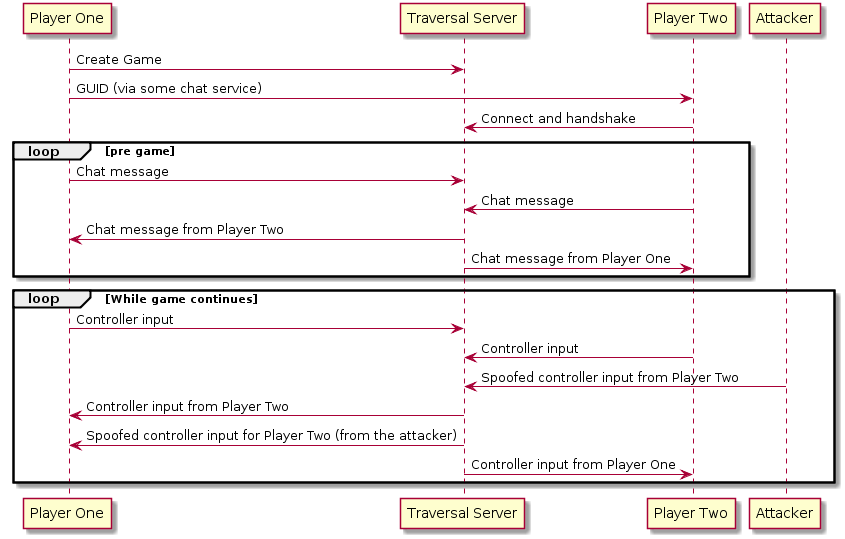

The diagram above was rendered by PlantUML. Its source (embedded in the PNG):
@startuml
"Player One" -> "Traversal Server": Create Game
"Player One" -> "Player Two": GUID (via some chat service)
"Player Two" -> "Traversal Server": Connect and handshake
loop pre game
"Player One" -> "Traversal Server": Chat message 
"Player Two"->"Traversal Server": Chat message
"Traversal Server"->"Player One": Chat message from Player Two
"Traversal Server"->"Player Two": Chat message from Player One
end
loop While game continues
"Player One" -> "Traversal Server": Controller input
"Player Two"->"Traversal Server": Controller input
"Attacker" -> "Traversal Server": Spoofed controller input from Player Two
"Traversal Server"->"Player One": Controller input from Player Two
"Traversal Server"->"Player One": Spoofed controller input for Player Two (from the attacker)
"Traversal Server"->"Player Two": Controller input from Player One
end
@enduml